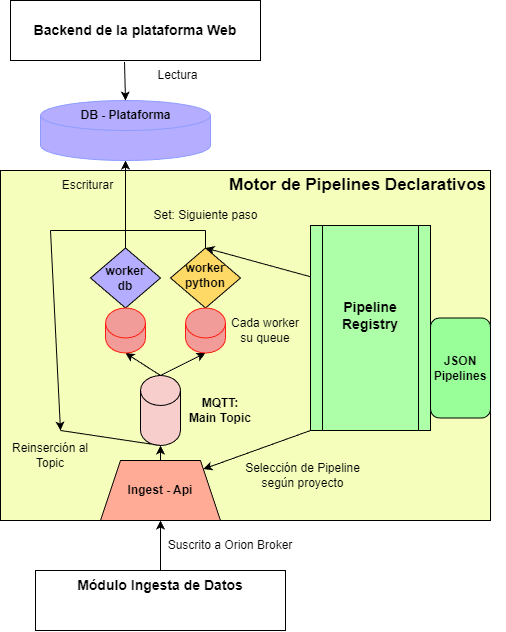

The diagram above was exported from draw.io. Its source (the exported page's mxGraphModel, read from the mxfile embedded in the PNG):
<mxGraphModel dx="1123" dy="1805" grid="1" gridSize="10" guides="1" tooltips="1" connect="1" arrows="1" fold="1" page="1" pageScale="1" pageWidth="827" pageHeight="1169" math="0" shadow="0">
  <root>
    <mxCell id="0" />
    <mxCell id="1" parent="0" />
    <mxCell id="6A6-NuoXqHevtX0zMd19-26" parent="1" style="rounded=0;whiteSpace=wrap;html=1;" value="" vertex="1">
      <mxGeometry height="60" width="250" x="55" y="470" as="geometry" />
    </mxCell>
    <mxCell id="mqM5ZUbeV3IlV0Sx0t2f-4" parent="1" style="rounded=0;whiteSpace=wrap;html=1;fillColor=#F5FFBB;" value="" vertex="1">
      <mxGeometry height="350" width="490" x="20" y="70" as="geometry" />
    </mxCell>
    <mxCell id="mqM5ZUbeV3IlV0Sx0t2f-2" parent="1" style="shape=cylinder3;whiteSpace=wrap;html=1;boundedLbl=1;backgroundOutline=1;size=15;fillColor=#F8CECC;" value="" vertex="1">
      <mxGeometry height="70" width="40" x="160" y="275" as="geometry" />
    </mxCell>
    <mxCell id="mqM5ZUbeV3IlV0Sx0t2f-3" parent="1" style="text;html=1;whiteSpace=wrap;strokeColor=none;fillColor=none;align=center;verticalAlign=middle;rounded=0;" value="Set: Siguiente paso" vertex="1">
      <mxGeometry height="30" width="125" x="162.5" y="100" as="geometry" />
    </mxCell>
    <mxCell id="mqM5ZUbeV3IlV0Sx0t2f-6" parent="1" style="shape=trapezoid;perimeter=trapezoidPerimeter;whiteSpace=wrap;html=1;fixedSize=1;fillColor=#FFAB95;" value="" vertex="1">
      <mxGeometry height="60" width="120" x="120" y="360" as="geometry" />
    </mxCell>
    <mxCell id="mqM5ZUbeV3IlV0Sx0t2f-7" parent="1" style="text;html=1;whiteSpace=wrap;strokeColor=none;fillColor=none;align=center;verticalAlign=middle;rounded=0;" value="&lt;b&gt;Ingest - Api&lt;/b&gt;" vertex="1">
      <mxGeometry height="30" width="100" x="130" y="375" as="geometry" />
    </mxCell>
    <mxCell id="mqM5ZUbeV3IlV0Sx0t2f-8" edge="1" parent="1" style="endArrow=classic;html=1;rounded=0;entryX=0.5;entryY=1;entryDx=0;entryDy=0;" target="mqM5ZUbeV3IlV0Sx0t2f-6" value="">
      <mxGeometry height="50" relative="1" width="50" as="geometry">
        <mxPoint x="180" y="420" as="sourcePoint" />
        <mxPoint x="210" y="460" as="targetPoint" />
      </mxGeometry>
    </mxCell>
    <mxCell id="mqM5ZUbeV3IlV0Sx0t2f-9" parent="1" style="shape=process;whiteSpace=wrap;html=1;backgroundOutline=1;fillColor=#ADFFA8;" value="" vertex="1">
      <mxGeometry height="205" width="120" x="330" y="125" as="geometry" />
    </mxCell>
    <mxCell id="mqM5ZUbeV3IlV0Sx0t2f-10" parent="1" style="rounded=1;whiteSpace=wrap;html=1;fillColor=#99FF99;" value="" vertex="1">
      <mxGeometry height="100" width="60" x="450" y="217.5" as="geometry" />
    </mxCell>
    <mxCell id="mqM5ZUbeV3IlV0Sx0t2f-11" parent="1" style="text;html=1;whiteSpace=wrap;strokeColor=none;fillColor=none;align=center;verticalAlign=middle;rounded=0;" value="&lt;b&gt;JSON&lt;/b&gt;&lt;div&gt;&lt;b&gt;Pipelines&lt;/b&gt;&lt;/div&gt;" vertex="1">
      <mxGeometry height="30" width="60" x="450" y="252.5" as="geometry" />
    </mxCell>
    <mxCell id="mqM5ZUbeV3IlV0Sx0t2f-13" parent="1" style="text;html=1;whiteSpace=wrap;strokeColor=none;fillColor=none;align=center;verticalAlign=middle;rounded=0;" value="&lt;b&gt;&lt;font style=&quot;font-size: 14px;&quot;&gt;Pipeline Registry&lt;/font&gt;&lt;/b&gt;" vertex="1">
      <mxGeometry height="30" width="60" x="360" y="200" as="geometry" />
    </mxCell>
    <mxCell id="mqM5ZUbeV3IlV0Sx0t2f-18" parent="1" style="rhombus;whiteSpace=wrap;html=1;fillColor=#B5ADFF;" value="" vertex="1">
      <mxGeometry height="60" width="70" x="110" y="147.5" as="geometry" />
    </mxCell>
    <mxCell id="mqM5ZUbeV3IlV0Sx0t2f-19" parent="1" style="rhombus;whiteSpace=wrap;html=1;fillColor=#FFD966;" value="" vertex="1">
      <mxGeometry height="60" width="70" x="190" y="147.5" as="geometry" />
    </mxCell>
    <mxCell id="mqM5ZUbeV3IlV0Sx0t2f-29" edge="1" parent="1" source="mqM5ZUbeV3IlV0Sx0t2f-9" style="endArrow=classic;html=1;rounded=0;exitX=0;exitY=0.25;exitDx=0;exitDy=0;entryX=0.5;entryY=0;entryDx=0;entryDy=0;" target="mqM5ZUbeV3IlV0Sx0t2f-19" value="">
      <mxGeometry height="50" relative="1" width="50" as="geometry">
        <mxPoint x="270" y="150" as="sourcePoint" />
        <mxPoint x="180" y="130" as="targetPoint" />
      </mxGeometry>
    </mxCell>
    <mxCell id="mqM5ZUbeV3IlV0Sx0t2f-30" edge="1" parent="1" source="mqM5ZUbeV3IlV0Sx0t2f-3" style="endArrow=none;html=1;rounded=0;entryX=0.5;entryY=0;entryDx=0;entryDy=0;exitX=0.5;exitY=1;exitDx=0;exitDy=0;" value="">
      <mxGeometry height="50" relative="1" width="50" as="geometry">
        <mxPoint x="215" y="130" as="sourcePoint" />
        <mxPoint x="70" y="130" as="targetPoint" />
      </mxGeometry>
    </mxCell>
    <mxCell id="mqM5ZUbeV3IlV0Sx0t2f-31" edge="1" parent="1" style="endArrow=classic;html=1;rounded=0;" value="">
      <mxGeometry height="50" relative="1" width="50" as="geometry">
        <mxPoint x="70" y="130" as="sourcePoint" />
        <mxPoint x="80" y="330" as="targetPoint" />
      </mxGeometry>
    </mxCell>
    <mxCell id="mqM5ZUbeV3IlV0Sx0t2f-32" edge="1" parent="1" source="mqM5ZUbeV3IlV0Sx0t2f-6" style="endArrow=classic;html=1;rounded=0;exitX=0.5;exitY=0;exitDx=0;exitDy=0;entryX=0.5;entryY=1;entryDx=0;entryDy=0;entryPerimeter=0;" target="mqM5ZUbeV3IlV0Sx0t2f-2" value="">
      <mxGeometry height="50" relative="1" width="50" as="geometry">
        <mxPoint x="-40" y="330" as="sourcePoint" />
        <mxPoint x="10" y="280" as="targetPoint" />
      </mxGeometry>
    </mxCell>
    <mxCell id="mqM5ZUbeV3IlV0Sx0t2f-33" edge="1" parent="1" source="mqM5ZUbeV3IlV0Sx0t2f-2" style="endArrow=classic;html=1;rounded=0;entryX=0.5;entryY=1;entryDx=0;entryDy=0;exitX=0.5;exitY=0;exitDx=0;exitDy=0;exitPerimeter=0;entryPerimeter=0;" target="6A6-NuoXqHevtX0zMd19-8" value="">
      <mxGeometry height="50" relative="1" width="50" as="geometry">
        <mxPoint x="180" y="260" as="sourcePoint" />
        <mxPoint x="185" y="223" as="targetPoint" />
      </mxGeometry>
    </mxCell>
    <mxCell id="mqM5ZUbeV3IlV0Sx0t2f-40" edge="1" parent="1" style="endArrow=classic;html=1;rounded=0;entryX=0.5;entryY=1;entryDx=0;entryDy=0;" value="">
      <mxGeometry height="50" relative="1" width="50" as="geometry">
        <mxPoint x="180" y="470" as="sourcePoint" />
        <mxPoint x="180" y="420" as="targetPoint" />
      </mxGeometry>
    </mxCell>
    <mxCell id="mqM5ZUbeV3IlV0Sx0t2f-41" parent="1" style="text;html=1;whiteSpace=wrap;strokeColor=none;fillColor=none;align=center;verticalAlign=middle;rounded=0;" value="&lt;div&gt;Suscrito a Orion Broker&lt;/div&gt;" vertex="1">
      <mxGeometry height="30" width="140" x="180" y="430" as="geometry" />
    </mxCell>
    <mxCell id="6A6-NuoXqHevtX0zMd19-1" parent="1" style="text;html=1;whiteSpace=wrap;strokeColor=none;fillColor=none;align=center;verticalAlign=middle;rounded=0;" value="&lt;div&gt;&lt;b&gt;MQTT:&lt;/b&gt;&lt;/div&gt;&lt;div&gt;&lt;b&gt;Main Topic&lt;/b&gt;&lt;/div&gt;" vertex="1">
      <mxGeometry height="30" width="100" x="190" y="295" as="geometry" />
    </mxCell>
    <mxCell id="6A6-NuoXqHevtX0zMd19-3" edge="1" parent="1" source="mqM5ZUbeV3IlV0Sx0t2f-2" style="endArrow=classic;html=1;rounded=0;entryX=0.5;entryY=1;entryDx=0;entryDy=0;exitX=0.5;exitY=0;exitDx=0;exitDy=0;exitPerimeter=0;entryPerimeter=0;" target="6A6-NuoXqHevtX0zMd19-9" value="">
      <mxGeometry height="50" relative="1" width="50" as="geometry">
        <mxPoint x="210" y="270" as="sourcePoint" />
        <mxPoint x="245" y="240" as="targetPoint" />
      </mxGeometry>
    </mxCell>
    <mxCell id="6A6-NuoXqHevtX0zMd19-8" parent="1" style="shape=cylinder3;whiteSpace=wrap;html=1;boundedLbl=1;backgroundOutline=1;size=15;strokeColor=#FF1F12;fillColor=#F19C99;" value="" vertex="1">
      <mxGeometry height="45" width="40" x="205" y="207.5" as="geometry" />
    </mxCell>
    <mxCell id="6A6-NuoXqHevtX0zMd19-9" parent="1" style="shape=cylinder3;whiteSpace=wrap;html=1;boundedLbl=1;backgroundOutline=1;size=15;strokeColor=#FF1F12;fillColor=#F19C99;" value="" vertex="1">
      <mxGeometry height="45" width="40" x="125" y="207.5" as="geometry" />
    </mxCell>
    <mxCell id="6A6-NuoXqHevtX0zMd19-11" edge="1" parent="1" source="mqM5ZUbeV3IlV0Sx0t2f-2" style="endArrow=none;html=1;rounded=0;exitX=0.5;exitY=1;exitDx=0;exitDy=0;exitPerimeter=0;" value="">
      <mxGeometry height="50" relative="1" width="50" as="geometry">
        <mxPoint x="210" y="130" as="sourcePoint" />
        <mxPoint x="80" y="330" as="targetPoint" />
      </mxGeometry>
    </mxCell>
    <mxCell id="6A6-NuoXqHevtX0zMd19-12" parent="1" style="text;html=1;whiteSpace=wrap;strokeColor=none;fillColor=none;align=center;verticalAlign=middle;rounded=0;" value="&lt;b&gt;worker&lt;/b&gt;&lt;div&gt;&lt;b&gt;python&lt;/b&gt;&lt;/div&gt;" vertex="1">
      <mxGeometry height="30" width="100" x="175" y="160" as="geometry" />
    </mxCell>
    <mxCell id="6A6-NuoXqHevtX0zMd19-13" parent="1" style="text;html=1;whiteSpace=wrap;strokeColor=none;fillColor=none;align=center;verticalAlign=middle;rounded=0;" value="&lt;b&gt;worker&lt;/b&gt;&lt;div&gt;&lt;b&gt;db&lt;/b&gt;&lt;/div&gt;" vertex="1">
      <mxGeometry height="30" width="100" x="95" y="162.5" as="geometry" />
    </mxCell>
    <mxCell id="6A6-NuoXqHevtX0zMd19-15" edge="1" parent="1" source="mqM5ZUbeV3IlV0Sx0t2f-19" style="endArrow=none;html=1;rounded=0;entryX=0.5;entryY=1;entryDx=0;entryDy=0;exitX=0.5;exitY=0;exitDx=0;exitDy=0;" target="mqM5ZUbeV3IlV0Sx0t2f-3" value="">
      <mxGeometry height="50" relative="1" width="50" as="geometry">
        <mxPoint x="245" y="140" as="sourcePoint" />
        <mxPoint x="100" y="140" as="targetPoint" />
      </mxGeometry>
    </mxCell>
    <mxCell id="6A6-NuoXqHevtX0zMd19-16" edge="1" parent="1" source="mqM5ZUbeV3IlV0Sx0t2f-18" style="endArrow=classic;html=1;rounded=0;exitX=0.5;exitY=0;exitDx=0;exitDy=0;" target="6A6-NuoXqHevtX0zMd19-17" value="">
      <mxGeometry height="50" relative="1" width="50" as="geometry">
        <Array as="points">
          <mxPoint x="145" y="100" />
        </Array>
        <mxPoint x="100" y="320" as="sourcePoint" />
        <mxPoint x="110" y="520" as="targetPoint" />
      </mxGeometry>
    </mxCell>
    <mxCell id="6A6-NuoXqHevtX0zMd19-17" parent="1" style="shape=cylinder3;whiteSpace=wrap;html=1;boundedLbl=1;backgroundOutline=1;size=15;strokeColor=#8E9CFF;fillColor=#B5ADFF;" value="" vertex="1">
      <mxGeometry height="60" width="170" x="60" as="geometry" />
    </mxCell>
    <mxCell id="6A6-NuoXqHevtX0zMd19-18" parent="1" style="text;html=1;whiteSpace=wrap;strokeColor=none;fillColor=none;align=center;verticalAlign=middle;rounded=0;" value="&lt;b&gt;DB - Plataforma&lt;/b&gt;" vertex="1">
      <mxGeometry height="30" width="115" x="87.5" as="geometry" />
    </mxCell>
    <mxCell id="6A6-NuoXqHevtX0zMd19-19" parent="1" style="text;html=1;whiteSpace=wrap;strokeColor=none;fillColor=none;align=center;verticalAlign=middle;rounded=0;" value="&lt;font style=&quot;font-size: 17px;&quot;&gt;&lt;b&gt;Motor de Pipelines Declarativos&lt;/b&gt;&lt;/font&gt;" vertex="1">
      <mxGeometry height="30" width="295" x="230" y="70" as="geometry" />
    </mxCell>
    <mxCell id="6A6-NuoXqHevtX0zMd19-22" edge="1" parent="1" source="mqM5ZUbeV3IlV0Sx0t2f-9" style="endArrow=classic;html=1;rounded=0;exitX=0;exitY=1;exitDx=0;exitDy=0;entryX=1;entryY=0;entryDx=0;entryDy=0;" target="mqM5ZUbeV3IlV0Sx0t2f-6" value="">
      <mxGeometry height="50" relative="1" width="50" as="geometry">
        <mxPoint x="425" y="198" as="sourcePoint" />
        <mxPoint x="320" y="170" as="targetPoint" />
      </mxGeometry>
    </mxCell>
    <mxCell id="6A6-NuoXqHevtX0zMd19-23" parent="1" style="text;html=1;whiteSpace=wrap;strokeColor=none;fillColor=none;align=center;verticalAlign=middle;rounded=0;" value="Selección de Pipeline según proyecto" vertex="1">
      <mxGeometry height="30" width="125" x="260" y="360" as="geometry" />
    </mxCell>
    <mxCell id="6A6-NuoXqHevtX0zMd19-25" parent="1" style="text;html=1;whiteSpace=wrap;strokeColor=none;fillColor=none;align=center;verticalAlign=middle;rounded=0;" value="&lt;div&gt;&lt;font style=&quot;font-size: 14px;&quot;&gt;&lt;b style=&quot;&quot;&gt;Módulo Ingesta de Datos&lt;/b&gt;&lt;/font&gt;&lt;/div&gt;" vertex="1">
      <mxGeometry height="30" width="220" x="70" y="470" as="geometry" />
    </mxCell>
    <mxCell id="6A6-NuoXqHevtX0zMd19-27" parent="1" style="text;html=1;whiteSpace=wrap;strokeColor=none;fillColor=none;align=center;verticalAlign=middle;rounded=0;" value="&lt;div&gt;Reinserción al Topic&lt;/div&gt;" vertex="1">
      <mxGeometry height="30" width="80" x="30" y="340" as="geometry" />
    </mxCell>
    <mxCell id="6A6-NuoXqHevtX0zMd19-28" parent="1" style="text;html=1;whiteSpace=wrap;strokeColor=none;fillColor=none;align=center;verticalAlign=middle;rounded=0;" value="&lt;div&gt;Cada worker&lt;/div&gt;&lt;div&gt;su queue&lt;/div&gt;" vertex="1">
      <mxGeometry height="30" width="80" x="245" y="215" as="geometry" />
    </mxCell>
    <mxCell id="6A6-NuoXqHevtX0zMd19-29" parent="1" style="rounded=0;whiteSpace=wrap;html=1;" value="" vertex="1">
      <mxGeometry height="60" width="250" x="30" y="-100" as="geometry" />
    </mxCell>
    <mxCell id="6A6-NuoXqHevtX0zMd19-30" parent="1" style="text;html=1;whiteSpace=wrap;strokeColor=none;fillColor=none;align=center;verticalAlign=middle;rounded=0;" value="&lt;div&gt;&lt;font style=&quot;font-size: 14px;&quot;&gt;&lt;b style=&quot;&quot;&gt;Backend de la plataforma Web&lt;/b&gt;&lt;/font&gt;&lt;/div&gt;" vertex="1">
      <mxGeometry height="30" width="220" x="45" y="-85" as="geometry" />
    </mxCell>
    <mxCell id="6A6-NuoXqHevtX0zMd19-31" edge="1" parent="1" source="6A6-NuoXqHevtX0zMd19-29" style="endArrow=classic;html=1;rounded=0;exitX=0.456;exitY=1.025;exitDx=0;exitDy=0;exitPerimeter=0;entryX=0.5;entryY=0;entryDx=0;entryDy=0;" target="6A6-NuoXqHevtX0zMd19-18" value="">
      <mxGeometry height="50" relative="1" width="50" as="geometry">
        <mxPoint x="152" y="218" as="sourcePoint" />
        <mxPoint x="140" y="10" as="targetPoint" />
      </mxGeometry>
    </mxCell>
    <mxCell id="6A6-NuoXqHevtX0zMd19-33" parent="1" style="text;html=1;whiteSpace=wrap;strokeColor=none;fillColor=none;align=center;verticalAlign=middle;rounded=0;" value="Lectura" vertex="1">
      <mxGeometry height="30" width="125" x="135" y="-40" as="geometry" />
    </mxCell>
    <mxCell id="6A6-NuoXqHevtX0zMd19-34" parent="1" style="text;html=1;whiteSpace=wrap;strokeColor=none;fillColor=none;align=center;verticalAlign=middle;rounded=0;" value="Escriturar" vertex="1">
      <mxGeometry height="30" width="125" x="45" y="70" as="geometry" />
    </mxCell>
  </root>
</mxGraphModel>